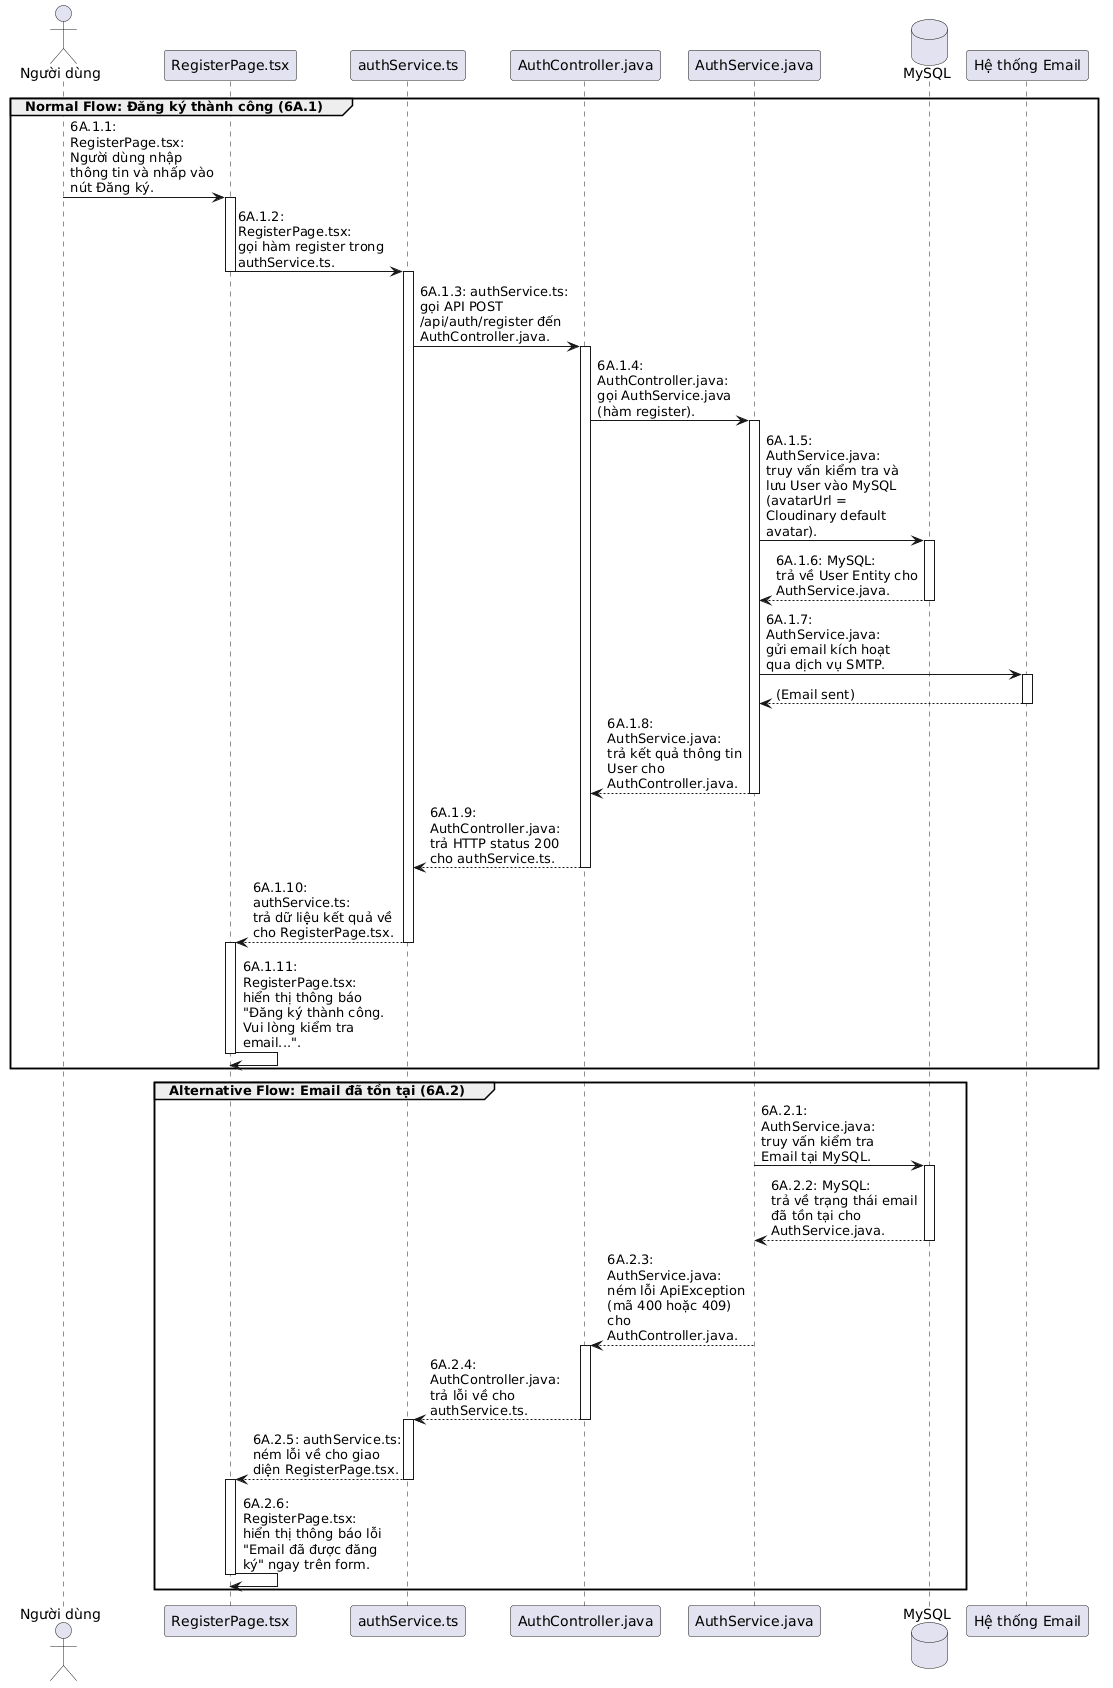

The diagram above was rendered by PlantUML. Its source (embedded in the PNG):
@startuml
skinparam maxMessageSize 150
actor "Người dùng" as U
participant "RegisterPage.tsx" as UI
participant "authService.ts" as SRV_TS
participant "AuthController.java" as CTR
participant "AuthService.java" as SRV
database "MySQL" as DB
participant "Hệ thống Email" as SMTP

group Normal Flow: Đăng ký thành công (6A.1)
    U -> UI : 6A.1.1: RegisterPage.tsx:\nNgười dùng nhập thông tin và nhấp vào nút Đăng ký.
    activate UI
    UI -> SRV_TS : 6A.1.2: RegisterPage.tsx:\ngọi hàm register trong authService.ts.
    deactivate UI
    activate SRV_TS
    SRV_TS -> CTR : 6A.1.3: authService.ts:\ngọi API POST /api/auth/register đến AuthController.java.
    activate CTR
    CTR -> SRV : 6A.1.4: AuthController.java:\ngọi AuthService.java (hàm register).
    activate SRV
    SRV -> DB : 6A.1.5: AuthService.java:\ntruy vấn kiểm tra và lưu User vào MySQL\n(avatarUrl = Cloudinary default avatar).
    activate DB
    DB --> SRV : 6A.1.6: MySQL:\ntrả về User Entity cho AuthService.java.
    deactivate DB
    SRV -> SMTP : 6A.1.7: AuthService.java:\ngửi email kích hoạt qua dịch vụ SMTP.
    activate SMTP
    SMTP --> SRV : (Email sent)
    deactivate SMTP
    SRV --> CTR : 6A.1.8: AuthService.java:\ntrả kết quả thông tin User cho AuthController.java.
    deactivate SRV
    CTR --> SRV_TS : 6A.1.9: AuthController.java:\ntrả HTTP status 200 cho authService.ts.
    deactivate CTR
    SRV_TS --> UI : 6A.1.10: authService.ts:\ntrả dữ liệu kết quả về cho RegisterPage.tsx.
    deactivate SRV_TS
    activate UI
    UI -> UI : 6A.1.11: RegisterPage.tsx:\nhiển thị thông báo "Đăng ký thành công. Vui lòng kiểm tra email...".
    deactivate UI
end

group Alternative Flow: Email đã tồn tại (6A.2)
    activate SRV
    SRV -> DB : 6A.2.1: AuthService.java:\ntruy vấn kiểm tra Email tại MySQL.
    activate DB
    DB --> SRV : 6A.2.2: MySQL:\ntrả về trạng thái email đã tồn tại cho AuthService.java.
    deactivate DB
    SRV --> CTR : 6A.2.3: AuthService.java:\nném lỗi ApiException (mã 400 hoặc 409) cho AuthController.java.
    deactivate SRV
    activate CTR
    CTR --> SRV_TS : 6A.2.4: AuthController.java:\ntrả lỗi về cho authService.ts.
    deactivate CTR
    activate SRV_TS
    SRV_TS --> UI : 6A.2.5: authService.ts:\nném lỗi về cho giao diện RegisterPage.tsx.
    deactivate SRV_TS
    activate UI
    UI -> UI : 6A.2.6: RegisterPage.tsx:\nhiển thị thông báo lỗi "Email đã được đăng ký" ngay trên form.
    deactivate UI
end
@enduml